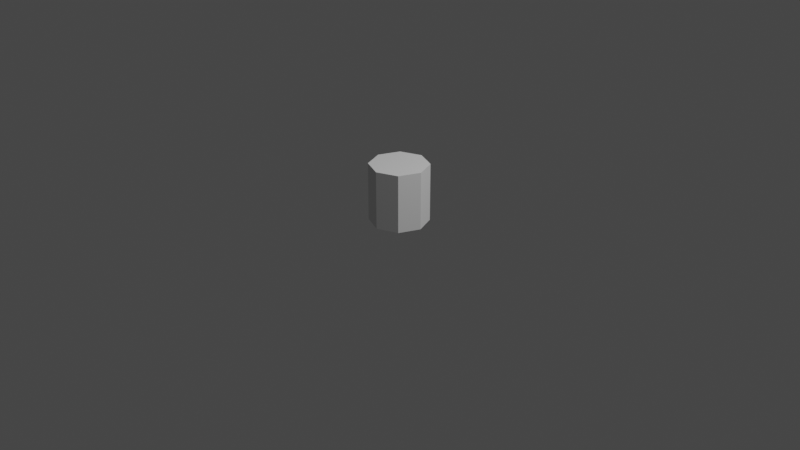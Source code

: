 # Source: objects.blend  (saved by Blender 3.3.5; exported with 4.5.12 LTS)
import bpy
from mathutils import Matrix  # noqa: F401  (used for matrix-valued properties, if any)

bpy.ops.wm.read_factory_settings(use_empty=True)
scene = bpy.context.scene
scene.name = 'Scene'

# ---- collections
col_collection = bpy.data.collections.new('Collection'); scene.collection.children.link(col_collection)

# ---- world
world_world = bpy.data.worlds.new('World'); scene.world = world_world
world_world.use_nodes = True; world_world.node_tree.nodes.clear()
_N = world_world.node_tree.nodes; _L = world_world.node_tree.links
n0 = _N.new('ShaderNodeOutputWorld'); n0.name = 'World Output'; n0.location = (300, 300)
n1 = _N.new('ShaderNodeBackground'); n1.name = 'Background'; n1.location = (10, 300)
n1.inputs[0].default_value = (0.05088, 0.05088, 0.05088, 1.0)
_L.new(n1.outputs[0], n0.inputs[0])
n0.is_active_output = True
world_world.color = (0.05088, 0.05088, 0.05088)
world_world.use_sun_shadow = False
world_world.sun_shadow_jitter_overblur = 0.0

# ---- cameras
cam_camera = bpy.data.cameras.new('Camera')
cam_camera.clip_end = 100.0
cam_camera.ortho_scale = 7.314

# ---- lights
light_light = bpy.data.lights.new('Light', 'POINT')
light_light.transmission_factor = 0.0
light_light.energy = 1000.0
light_light.shadow_soft_size = 0.1
light_light.shadow_maximum_resolution = 0.006
light_light.use_absolute_resolution = True

# ---- meshes
me_octprism = bpy.data.meshes.new('octprism')
me_octprism.from_pydata([(-0.1239, -2.889e-09, -0.1228), (-0.08759, 0.08759, -0.1228), (-3.26e-09, 0.1239, -0.1228), (0.08759, 0.08759, -0.1228), (0.1239, 4.096e-09, -0.1228), (0.08759, -0.08759, -0.1228), (7.683e-09, -0.1239, -0.1228), (-0.08759, -0.08759, -0.1228), (-3.26e-09, 0.1239, 0.1228), (-0.08759, 0.08759, 0.1228), (-0.1239, -2.889e-09, 0.1228), (-0.08759, -0.08759, 0.1228), (7.683e-09, -0.1239, 0.1228), (0.08759, -0.08759, 0.1228), (0.1239, 4.096e-09, 0.1228), (0.08759, 0.08759, 0.1228)], [], [(0, 1, 2), (2, 3, 4), (4, 5, 6), (6, 7, 0), (0, 2, 4), (4, 6, 0), (8, 9, 10), (10, 11, 12), (12, 13, 14), (14, 15, 8), (8, 10, 12), (12, 14, 8), (4, 3, 15), (4, 15, 14), (6, 5, 13), (6, 13, 12), (0, 7, 11), (0, 11, 10), (2, 1, 9), (2, 9, 8), (3, 2, 8), (3, 8, 15), (5, 4, 14), (5, 14, 13), (7, 6, 12), (7, 12, 11), (1, 0, 10), (1, 10, 9)])
me_octprism.update()

# ---- objects
ob_light = bpy.data.objects.new('Light', light_light)
ob_camera = bpy.data.objects.new('Camera', cam_camera)
ob_octprism = bpy.data.objects.new('octprism', me_octprism)

# ---- transforms, parenting, visibility, modifiers, constraints
ob_light.location = (4.076, 1.005, 5.904)
ob_light.rotation_euler = (0.6503, 0.05522, 1.866)
ob_light.lock_rotations_4d = False
ob_light.empty_display_type = 'ARROWS'
ob_light.color = (0.0, 0.0, 0.0, 0.0)
ob_light.lineart.crease_threshold = 0.0
ob_camera.location = (7.359, -6.926, 4.958)
ob_camera.rotation_euler = (1.109, 0.0, 0.8149)
ob_camera.lock_rotations_4d = False
ob_camera.empty_display_type = 'ARROWS'
ob_camera.color = (0.0, 0.0, 0.0, 0.0)
ob_camera.display_type = 'WIRE'
ob_camera.lineart.crease_threshold = 0.0
ob_octprism.location = (0.0, 0.0, 0.3)
ob_octprism.scale = (2.5, 2.5, 2.5)

# ---- collection membership
col_collection.objects.link(ob_light)
col_collection.objects.link(ob_camera)
col_collection.objects.link(ob_octprism)

# ---- scene / render settings (as saved in the file)
scene.camera = ob_camera
scene.frame_start = 1; scene.frame_end = 250; scene.frame_set(1)
scene.render.engine = 'BLENDER_EEVEE_NEXT'
scene.cycles.sampling_pattern = 'TABULATED_SOBOL'
scene.cycles.use_light_tree = False
scene.view_settings.view_transform = 'Filmic'
bpy.context.view_layer.update()
